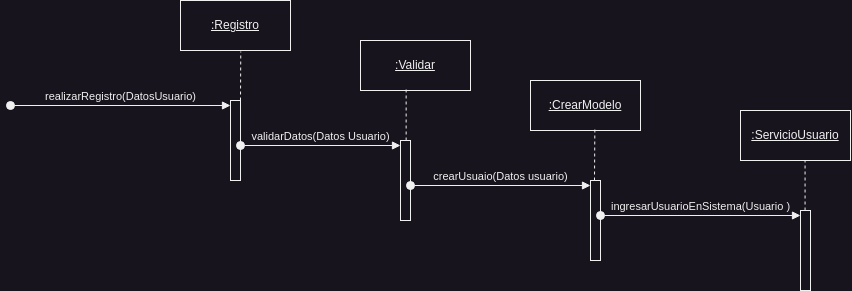

The diagram above was exported from draw.io. Its source (the exported page's mxGraphModel, read from the mxfile embedded in the PNG):
<mxGraphModel dx="1383" dy="640" grid="1" gridSize="10" guides="1" tooltips="1" connect="1" arrows="1" fold="1" page="1" pageScale="1" pageWidth="850" pageHeight="1100" math="0" shadow="0">
  <root>
    <mxCell id="0" />
    <mxCell id="1" parent="0" />
    <mxCell id="JImQJddazWWob89xweo1-2" value="&lt;u&gt;:Registro&lt;/u&gt;" style="html=1;whiteSpace=wrap;" vertex="1" parent="1">
      <mxGeometry x="990" y="10" width="110" height="50" as="geometry" />
    </mxCell>
    <mxCell id="JImQJddazWWob89xweo1-3" value="" style="html=1;points=[[0,0,0,0,5],[0,1,0,0,-5],[1,0,0,0,5],[1,1,0,0,-5]];perimeter=orthogonalPerimeter;outlineConnect=0;targetShapes=umlLifeline;portConstraint=eastwest;newEdgeStyle={&quot;curved&quot;:0,&quot;rounded&quot;:0};" vertex="1" parent="1">
      <mxGeometry x="1040" y="110" width="10" height="80" as="geometry" />
    </mxCell>
    <mxCell id="JImQJddazWWob89xweo1-4" value="realizarRegistro(DatosUsuario)" style="html=1;verticalAlign=bottom;startArrow=oval;endArrow=block;startSize=8;curved=0;rounded=0;entryX=0;entryY=0;entryDx=0;entryDy=5;" edge="1" target="JImQJddazWWob89xweo1-3" parent="1">
      <mxGeometry relative="1" as="geometry">
        <mxPoint x="820" y="115" as="sourcePoint" />
      </mxGeometry>
    </mxCell>
    <mxCell id="JImQJddazWWob89xweo1-5" value="" style="html=1;points=[[0,0,0,0,5],[0,1,0,0,-5],[1,0,0,0,5],[1,1,0,0,-5]];perimeter=orthogonalPerimeter;outlineConnect=0;targetShapes=umlLifeline;portConstraint=eastwest;newEdgeStyle={&quot;curved&quot;:0,&quot;rounded&quot;:0};" vertex="1" parent="1">
      <mxGeometry x="1210" y="150" width="10" height="80" as="geometry" />
    </mxCell>
    <mxCell id="JImQJddazWWob89xweo1-6" value="validarDatos(Datos Usuario)" style="html=1;verticalAlign=bottom;startArrow=oval;endArrow=block;startSize=8;curved=0;rounded=0;entryX=0;entryY=0;entryDx=0;entryDy=5;" edge="1" target="JImQJddazWWob89xweo1-5" parent="1">
      <mxGeometry relative="1" as="geometry">
        <mxPoint x="1050" y="155" as="sourcePoint" />
      </mxGeometry>
    </mxCell>
    <mxCell id="JImQJddazWWob89xweo1-7" value="&lt;u&gt;:Validar&lt;/u&gt;" style="html=1;whiteSpace=wrap;" vertex="1" parent="1">
      <mxGeometry x="1170" y="50" width="110" height="50" as="geometry" />
    </mxCell>
    <mxCell id="JImQJddazWWob89xweo1-8" value="" style="html=1;points=[[0,0,0,0,5],[0,1,0,0,-5],[1,0,0,0,5],[1,1,0,0,-5]];perimeter=orthogonalPerimeter;outlineConnect=0;targetShapes=umlLifeline;portConstraint=eastwest;newEdgeStyle={&quot;curved&quot;:0,&quot;rounded&quot;:0};" vertex="1" parent="1">
      <mxGeometry x="1400" y="190" width="10" height="80" as="geometry" />
    </mxCell>
    <mxCell id="JImQJddazWWob89xweo1-9" value="crearUsuaio(Datos usuario)" style="html=1;verticalAlign=bottom;startArrow=oval;endArrow=block;startSize=8;curved=0;rounded=0;entryX=0;entryY=0;entryDx=0;entryDy=5;" edge="1" target="JImQJddazWWob89xweo1-8" parent="1">
      <mxGeometry relative="1" as="geometry">
        <mxPoint x="1220" y="195" as="sourcePoint" />
        <mxPoint as="offset" />
      </mxGeometry>
    </mxCell>
    <mxCell id="JImQJddazWWob89xweo1-11" value="&lt;u&gt;:CrearModelo&lt;/u&gt;" style="html=1;whiteSpace=wrap;" vertex="1" parent="1">
      <mxGeometry x="1340" y="90" width="110" height="50" as="geometry" />
    </mxCell>
    <mxCell id="JImQJddazWWob89xweo1-12" value="" style="html=1;points=[[0,0,0,0,5],[0,1,0,0,-5],[1,0,0,0,5],[1,1,0,0,-5]];perimeter=orthogonalPerimeter;outlineConnect=0;targetShapes=umlLifeline;portConstraint=eastwest;newEdgeStyle={&quot;curved&quot;:0,&quot;rounded&quot;:0};" vertex="1" parent="1">
      <mxGeometry x="1610" y="220" width="10" height="80" as="geometry" />
    </mxCell>
    <mxCell id="JImQJddazWWob89xweo1-13" value="ingresarUsuarioEnSistema(Usuario )" style="html=1;verticalAlign=bottom;startArrow=oval;endArrow=block;startSize=8;curved=0;rounded=0;entryX=0;entryY=0;entryDx=0;entryDy=5;" edge="1" target="JImQJddazWWob89xweo1-12" parent="1">
      <mxGeometry relative="1" as="geometry">
        <mxPoint x="1410" y="225" as="sourcePoint" />
      </mxGeometry>
    </mxCell>
    <mxCell id="JImQJddazWWob89xweo1-14" value="&lt;u&gt;:ServicioUsuario&lt;/u&gt;" style="html=1;whiteSpace=wrap;" vertex="1" parent="1">
      <mxGeometry x="1550" y="120" width="110" height="50" as="geometry" />
    </mxCell>
    <mxCell id="JImQJddazWWob89xweo1-15" value="" style="endArrow=none;dashed=1;html=1;rounded=0;entryX=0.548;entryY=1.02;entryDx=0;entryDy=0;entryPerimeter=0;" edge="1" parent="1" source="JImQJddazWWob89xweo1-3" target="JImQJddazWWob89xweo1-2">
      <mxGeometry width="50" height="50" relative="1" as="geometry">
        <mxPoint x="1200" y="190" as="sourcePoint" />
        <mxPoint x="1250" y="140" as="targetPoint" />
      </mxGeometry>
    </mxCell>
    <mxCell id="JImQJddazWWob89xweo1-16" value="" style="endArrow=none;dashed=1;html=1;rounded=0;entryX=0.415;entryY=0.98;entryDx=0;entryDy=0;entryPerimeter=0;" edge="1" parent="1" source="JImQJddazWWob89xweo1-5" target="JImQJddazWWob89xweo1-7">
      <mxGeometry width="50" height="50" relative="1" as="geometry">
        <mxPoint x="1050" y="120" as="sourcePoint" />
        <mxPoint x="1050" y="31" as="targetPoint" />
      </mxGeometry>
    </mxCell>
    <mxCell id="JImQJddazWWob89xweo1-17" value="" style="endArrow=none;dashed=1;html=1;rounded=0;entryX=0.585;entryY=0.98;entryDx=0;entryDy=0;entryPerimeter=0;" edge="1" parent="1" target="JImQJddazWWob89xweo1-11">
      <mxGeometry width="50" height="50" relative="1" as="geometry">
        <mxPoint x="1404" y="190" as="sourcePoint" />
        <mxPoint x="1404.67" y="110" as="targetPoint" />
      </mxGeometry>
    </mxCell>
    <mxCell id="JImQJddazWWob89xweo1-18" value="" style="endArrow=none;dashed=1;html=1;rounded=0;entryX=0.587;entryY=1.011;entryDx=0;entryDy=0;entryPerimeter=0;" edge="1" parent="1" source="JImQJddazWWob89xweo1-12" target="JImQJddazWWob89xweo1-14">
      <mxGeometry width="50" height="50" relative="1" as="geometry">
        <mxPoint x="1060" y="130" as="sourcePoint" />
        <mxPoint x="1060" y="41" as="targetPoint" />
      </mxGeometry>
    </mxCell>
  </root>
</mxGraphModel>